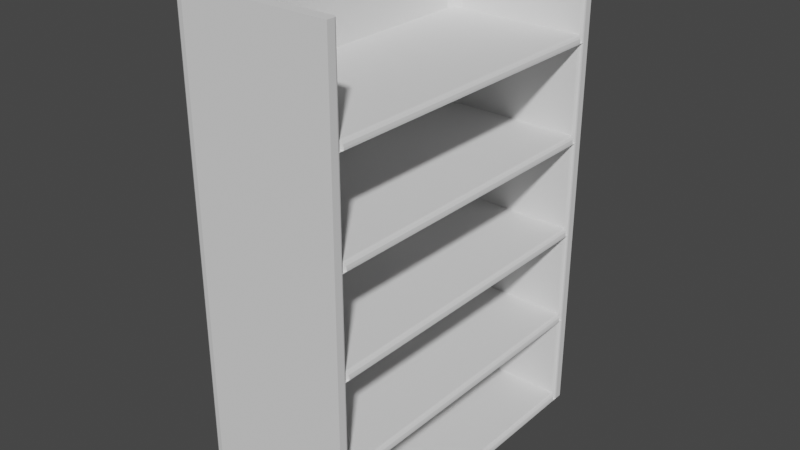# Source: bookshelf-high.blend  (saved by Blender 2.93.21; exported with 4.5.12 LTS)
import bpy
from mathutils import Matrix  # noqa: F401  (used for matrix-valued properties, if any)

bpy.ops.wm.read_factory_settings(use_empty=True)
scene = bpy.context.scene
scene.name = 'Scene'

# ---- collections
col_collection = bpy.data.collections.new('Collection'); scene.collection.children.link(col_collection)

# ---- world
world_world = bpy.data.worlds.new('World'); scene.world = world_world
world_world.use_nodes = True; world_world.node_tree.nodes.clear()
_N = world_world.node_tree.nodes; _L = world_world.node_tree.links
n0 = _N.new('ShaderNodeOutputWorld'); n0.name = 'World Output'; n0.location = (300, 300)
n1 = _N.new('ShaderNodeBackground'); n1.name = 'Background'; n1.location = (10, 300)
n1.inputs[0].default_value = (0.05088, 0.05088, 0.05088, 1.0)
_L.new(n1.outputs[0], n0.inputs[0])
n0.is_active_output = True
world_world.color = (0.05088, 0.05088, 0.05088)
world_world.use_sun_shadow = False
world_world.sun_shadow_jitter_overblur = 0.0

# ---- meshes
me_plane = bpy.data.meshes.new('Plane')
me_plane.from_pydata([(0.8388, -1.797, 0.0), (0.8388, 1.797, 0.0), (-0.7029, -1.797, 0.0), (-0.7029, 1.797, 0.0), (-0.8388, 1.686, 0.0), (-0.8388, -1.686, 0.0), (-0.8388, -1.686, 1.031), (-0.7029, -1.797, 1.031), (0.8388, -1.797, 1.031), (0.8388, 1.797, 1.031), (-0.7029, 1.797, 1.031), (-0.8388, 1.686, 1.031), (-0.5814, 1.686, 0.0), (-0.7029, 1.598, 0.0), (-0.6673, 1.66, 0.0), (-0.7029, -1.598, 0.0), (-0.5814, -1.686, 0.0), (-0.6673, -1.66, 0.0), (-0.7029, 1.598, 1.031), (-0.5814, 1.686, 1.031), (-0.7029, 1.774, 1.031), (-0.8245, 1.686, 1.031), (-0.6673, 1.66, 1.031), (-0.5814, -1.686, 1.031), (-0.7029, -1.598, 1.031), (-0.8245, -1.686, 1.031), (-0.7029, -1.774, 1.031), (-0.6673, -1.66, 1.031), (0.8388, 1.716, 0.0), (0.798, 1.686, 0.0), (0.8388, 1.657, 0.0), (0.8333, 1.701, 0.0), (0.8184, 1.69, 0.0), (0.798, -1.686, 0.0), (0.8388, -1.716, 0.0), (0.8388, -1.657, 0.0), (0.8184, -1.69, 0.0), (0.8333, -1.701, 0.0), (0.798, 1.686, 1.031), (0.8388, 1.716, 1.031), (0.8184, 1.69, 1.031), (0.8333, 1.701, 1.031), (0.8388, -1.716, 1.031), (0.798, -1.686, 1.031), (0.8333, -1.701, 1.031), (0.8184, -1.69, 1.031), (-0.7156, -1.797, 0.0), (-0.8388, -1.708, 0.0), (-0.7772, -1.785, 0.0), (-0.8223, -1.753, 0.0), (-0.8388, 1.708, 0.0), (-0.7156, 1.797, 0.0), (-0.8223, 1.753, 0.0), (-0.7772, 1.785, 0.0), (-0.8388, -1.708, 1.031), (-0.7156, -1.797, 1.031), (-0.8223, -1.753, 1.031), (-0.7772, -1.785, 1.031), (-0.7156, 1.797, 1.031), (-0.8388, 1.708, 1.031), (-0.7772, 1.785, 1.031), (-0.8223, 1.753, 1.031), (-0.5814, -1.686, 0.07944), (-0.6673, -1.66, 0.07944), (-0.7029, -1.598, 0.07944), (-0.6673, 1.66, 0.07944), (-0.5814, 1.686, 0.07944), (-0.7029, 1.598, 0.07944), (0.798, 1.686, 0.07944), (0.798, -1.686, 0.07944), (0.798, 1.686, 0.07944), (0.8388, 1.657, 0.02078), (0.8184, 1.671, 0.07158), (0.8333, 1.661, 0.05011), (0.8388, -1.657, 0.02078), (0.798, -1.686, 0.07944), (0.8333, -1.661, 0.05011), (0.8184, -1.671, 0.07158)], [], [(46, 2, 7, 55), (50, 4, 11, 59), (33, 16, 23, 43), (20, 19, 38, 40, 41, 39, 9, 10), (13, 15, 64, 67), (12, 29, 38, 19), (11, 21, 20, 10, 58, 60, 61, 59), (6, 25, 24, 18, 21, 11), (7, 8, 42, 44, 45, 43, 23, 26), (54, 56, 57, 55, 7, 26, 25, 6), (3, 51, 58, 10), (0, 34, 42, 8), (2, 0, 8, 7), (1, 3, 10, 9), (4, 5, 6, 11), (18, 22, 19, 20, 21), (23, 27, 24, 25, 26), (23, 16, 17, 27), (27, 17, 15, 24), (12, 19, 22, 14), (14, 22, 18, 13), (15, 13, 18, 24), (28, 31, 30), (31, 32, 30), (32, 29, 30), (33, 36, 35), (36, 37, 35), (37, 34, 35), (38, 29, 32, 40), (40, 32, 31, 41), (41, 31, 28, 39), (33, 43, 45, 36), (36, 45, 44, 37), (37, 44, 42, 34), (28, 1, 9, 39), (50, 59, 61, 52), (52, 61, 60, 53), (53, 60, 58, 51), (46, 55, 57, 48), (48, 57, 56, 49), (49, 56, 54, 47), (5, 47, 54, 6), (35, 30, 71, 74), (16, 33, 69, 62), (17, 16, 62, 63), (14, 13, 67, 65), (33, 35, 74, 76, 77, 75, 69), (12, 14, 65, 66), (29, 12, 66, 68), (15, 17, 63, 64), (64, 63, 62, 69, 75, 70, 68, 66, 65, 67), (74, 71, 73, 76), (76, 73, 72, 77), (77, 72, 70, 75), (30, 29, 68, 70, 72, 73, 71)])
_uv = me_plane.uv_layers.new(name='UVMap')
_uv.uv.foreach_set('vector', [0.0, 0.0, 0.0, 0.0, 0.0, 0.0, 0.0, 0.0, 0.0, 0.0, 0.0, 0.0, 0.0, 0.0, 0.0, 0.0, 0.9757, 0.03088, 0.1534, 0.03088, 0.1534, 0.03088, 0.9757, 0.03088, 0.08099, 0.9935, 0.1534, 0.9691, 0.9757, 0.9691, 0.9878, 0.9702, 0.9967, 0.9732, 1.0, 0.9773, 1.0, 1.0, 0.08099, 1.0, 0.08099, 0.9447, 0.08099, 0.05529, 0.08099, 0.05529, 0.08099, 0.9447, 0.1534, 0.9691, 0.9757, 0.9691, 0.9757, 0.9691, 0.1534, 0.9691, 0.0, 0.9691, 0.008531, 0.9691, 0.08099, 0.9935, 0.08099, 1.0, 0.07343, 1.0, 0.03672, 0.9967, 0.009838, 0.9876, 0.0, 0.9753, 0.0, 0.03088, 0.008531, 0.03088, 0.08099, 0.05529, 0.08099, 0.9447, 0.008531, 0.9691, 0.0, 0.9691, 0.08099, 0.0, 1.0, 0.0, 1.0, 0.02268, 0.9967, 0.02678, 0.9878, 0.02978, 0.9757, 0.03088, 0.1534, 0.03088, 0.08099, 0.006466, 0.0, 0.02474, 0.009838, 0.01237, 0.03672, 0.003315, 0.07343, 0.0, 0.08099, 0.0, 0.08099, 0.006466, 0.008531, 0.03088, 0.0, 0.03088, 0.0, 0.0, 0.0, 0.0, 0.0, 0.0, 0.0, 0.0, 0.0, 0.0, 0.0, 0.0, 0.0, 0.0, 0.0, 0.0, 0.0, 0.0, 0.0, 0.0, 0.0, 0.0, 0.0, 0.0, 0.0, 0.0, 0.0, 0.0, 0.0, 0.0, 0.0, 0.0, 0.0, 0.0, 0.0, 0.0, 0.0, 0.0, 0.0, 0.0, 0.08099, 0.9447, 0.08099, 0.962, 0.08099, 0.9691, 0.08099, 0.9935, 0.008531, 0.9691, 0.1534, 0.03088, 0.1022, 0.03088, 0.08099, 0.03088, 0.008531, 0.03088, 0.08099, 0.006466, 0.1534, 0.03088, 0.1534, 0.03088, 0.08806, 0.03326, 0.08099, 0.03088, 0.08099, 0.03088, 0.08806, 0.03326, 0.08099, 0.05529, 0.08099, 0.05529, 0.1534, 0.9691, 0.1534, 0.9691, 0.08099, 0.9691, 0.08806, 0.9667, 0.08806, 0.9667, 0.08099, 0.9691, 0.08099, 0.9447, 0.08099, 0.9447, 0.08099, 0.05529, 0.08099, 0.9447, 0.08099, 0.9447, 0.08099, 0.05529, 1.0, 0.9773, 0.9967, 0.9691, 1.0, 0.9609, 0.9967, 0.9691, 0.9878, 0.9691, 1.0, 0.9609, 0.9878, 0.9691, 0.9757, 0.9691, 1.0, 0.9609, 0.9757, 0.03088, 0.9878, 0.03088, 1.0, 0.03908, 0.9878, 0.03088, 0.9967, 0.03088, 1.0, 0.03908, 0.9967, 0.03088, 1.0, 0.03088, 1.0, 0.03908, 0.9757, 0.9691, 0.9757, 0.9691, 0.9878, 0.9691, 0.9878, 0.9691, 0.0, 0.0, 0.0, 0.0, 0.0, 0.0, 0.0, 0.0, 0.0, 0.0, 0.0, 0.0, 0.0, 0.0, 0.0, 0.0, 0.9757, 0.03088, 0.9757, 0.03088, 0.9878, 0.03088, 0.9878, 0.03088, 0.0, 0.0, 0.0, 0.0, 0.0, 0.0, 0.0, 0.0, 0.0, 0.0, 0.0, 0.0, 0.0, 0.0, 0.0, 0.0, 0.0, 0.0, 0.0, 0.0, 0.0, 0.0, 0.0, 0.0, 0.0, 0.0, 0.0, 0.0, 0.0, 0.0, 0.0, 0.0, 0.0, 0.0, 0.0, 0.0, 0.0, 0.0, 0.0, 0.0, 0.0, 0.0, 0.0, 0.0, 0.0, 0.0, 0.0, 0.0, 0.0, 0.0, 0.0, 0.0, 0.0, 0.0, 0.0, 0.0, 0.0, 0.0, 0.0, 0.0, 0.0, 0.0, 0.0, 0.0, 0.0, 0.0, 0.0, 0.0, 0.0, 0.0, 0.0, 0.0, 0.0, 0.0, 0.0, 0.0, 0.0, 0.0, 0.0, 0.0, 0.0, 0.0, 0.0, 0.0, 0.0, 0.0, 0.0, 0.0, 0.1534, 0.03088, 0.9757, 0.03088, 0.9757, 0.03088, 0.1534, 0.03088, 0.08806, 0.03326, 0.1534, 0.03088, 0.1534, 0.03088, 0.08806, 0.03326, 0.08806, 0.9667, 0.08099, 0.9447, 0.08099, 0.9447, 0.08806, 0.9667, 0.9757, 0.03088, 1.0, 0.03908, 1.0, 0.03908, 0.9967, 0.03798, 0.9878, 0.03498, 0.9757, 0.03088, 0.9757, 0.03088, 0.1534, 0.9691, 0.08806, 0.9667, 0.08806, 0.9667, 0.1534, 0.9691, 0.9757, 0.9691, 0.1534, 0.9691, 0.1534, 0.9691, 0.9757, 0.9691, 0.08099, 0.05529, 0.08806, 0.03326, 0.08806, 0.03326, 0.08099, 0.05529, 0.08099, 0.05529, 0.08806, 0.03326, 0.1534, 0.03088, 0.9757, 0.03088, 0.9757, 0.03088, 0.9757, 0.9691, 0.9757, 0.9691, 0.1534, 0.9691, 0.08806, 0.9667, 0.08099, 0.9447, 0.0, 0.0, 0.0, 0.0, 0.0, 0.0, 0.0, 0.0, 1.0, 0.03908, 1.0, 0.9609, 0.9878, 0.965, 0.9878, 0.03498, 0.9878, 0.03498, 0.9878, 0.965, 0.9757, 0.9691, 0.9757, 0.03088, 1.0, 0.9609, 0.9757, 0.9691, 0.9757, 0.9691, 0.9757, 0.9691, 0.9878, 0.965, 0.9967, 0.962, 1.0, 0.9609])
me_plane.use_remesh_fix_poles = True
me_plane.use_remesh_preserve_attributes = False
me_plane.update()

# ---- objects
ob_plane = bpy.data.objects.new('Plane', me_plane)

# ---- transforms, parenting, visibility, modifiers, constraints
ob_plane.location = (0.0, 0.0, 0.0)
_m = ob_plane.modifiers.new('Array', 'ARRAY')
_m.count = 5
_m.relative_offset_displace = (0.0, 0.0, 1.0)

# ---- collection membership
col_collection.objects.link(ob_plane)

# ---- scene / render settings (as saved in the file)
scene.frame_start = 1; scene.frame_end = 250; scene.frame_set(1)
scene.render.engine = 'BLENDER_EEVEE_NEXT'
scene.cycles.use_denoising = False
scene.cycles.samples = 128
scene.cycles.sampling_pattern = 'TABULATED_SOBOL'
scene.cycles.use_adaptive_sampling = False
scene.cycles.use_light_tree = False
scene.view_settings.view_transform = 'Filmic'
bpy.context.view_layer.update()

# ---- added for rendering (the .blend has no active camera and no usable light): camera, sun
cam_auto = bpy.data.cameras.new('AutoCamera')
cam_auto.lens = 50.0
cam_auto.sensor_width = 36.0
cam_auto.clip_end = 1000.0
ob_auto_camera = bpy.data.objects.new('AutoCamera', cam_auto)
scene.collection.objects.link(ob_auto_camera)
ob_auto_camera.location = (6.01906, -7.22287, 7.39353)
ob_auto_camera.rotation_euler = (1.09748, -7.21219e-08, 0.694738)
scene.camera = ob_auto_camera
light_auto_sun = bpy.data.lights.new('AutoSun', 'SUN')
light_auto_sun.energy = 3.0
light_auto_sun.angle = 0.0523599
ob_auto_sun = bpy.data.objects.new('AutoSun', light_auto_sun)
scene.collection.objects.link(ob_auto_sun)
ob_auto_sun.rotation_euler = (0.872665, 0.174533, 0.523599)
bpy.context.view_layer.update()
